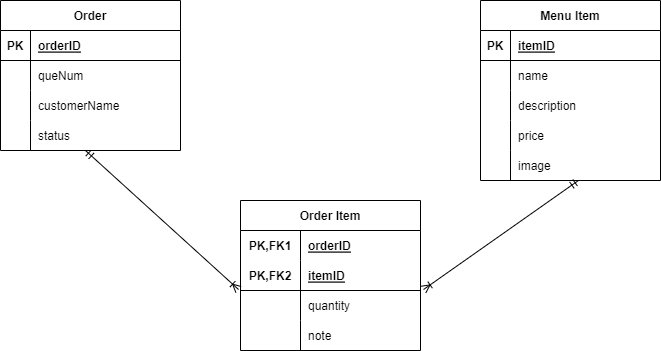

The diagram above was exported from draw.io. Its source (the exported page's mxGraphModel, read from the mxfile embedded in the PNG):
<mxGraphModel dx="1422" dy="794" grid="1" gridSize="10" guides="1" tooltips="1" connect="1" arrows="1" fold="1" page="1" pageScale="1" pageWidth="850" pageHeight="1100" math="0" shadow="0">
  <root>
    <mxCell id="0" />
    <mxCell id="1" parent="0" />
    <mxCell id="ewgFrysjr2iF4ng-rcDj-1" value="Order" style="shape=table;startSize=30;container=1;collapsible=1;childLayout=tableLayout;fixedRows=1;rowLines=0;fontStyle=1;align=center;resizeLast=1;" parent="1" vertex="1">
      <mxGeometry x="80" y="80" width="180" height="150" as="geometry" />
    </mxCell>
    <mxCell id="ewgFrysjr2iF4ng-rcDj-2" value="" style="shape=tableRow;horizontal=0;startSize=0;swimlaneHead=0;swimlaneBody=0;fillColor=none;collapsible=0;dropTarget=0;points=[[0,0.5],[1,0.5]];portConstraint=eastwest;top=0;left=0;right=0;bottom=1;" parent="ewgFrysjr2iF4ng-rcDj-1" vertex="1">
      <mxGeometry y="30" width="180" height="30" as="geometry" />
    </mxCell>
    <mxCell id="ewgFrysjr2iF4ng-rcDj-3" value="PK" style="shape=partialRectangle;connectable=0;fillColor=none;top=0;left=0;bottom=0;right=0;fontStyle=1;overflow=hidden;" parent="ewgFrysjr2iF4ng-rcDj-2" vertex="1">
      <mxGeometry width="30" height="30" as="geometry">
        <mxRectangle width="30" height="30" as="alternateBounds" />
      </mxGeometry>
    </mxCell>
    <mxCell id="ewgFrysjr2iF4ng-rcDj-4" value="orderID" style="shape=partialRectangle;connectable=0;fillColor=none;top=0;left=0;bottom=0;right=0;align=left;spacingLeft=6;fontStyle=5;overflow=hidden;" parent="ewgFrysjr2iF4ng-rcDj-2" vertex="1">
      <mxGeometry x="30" width="150" height="30" as="geometry">
        <mxRectangle width="150" height="30" as="alternateBounds" />
      </mxGeometry>
    </mxCell>
    <mxCell id="ewgFrysjr2iF4ng-rcDj-5" value="" style="shape=tableRow;horizontal=0;startSize=0;swimlaneHead=0;swimlaneBody=0;fillColor=none;collapsible=0;dropTarget=0;points=[[0,0.5],[1,0.5]];portConstraint=eastwest;top=0;left=0;right=0;bottom=0;" parent="ewgFrysjr2iF4ng-rcDj-1" vertex="1">
      <mxGeometry y="60" width="180" height="30" as="geometry" />
    </mxCell>
    <mxCell id="ewgFrysjr2iF4ng-rcDj-6" value="" style="shape=partialRectangle;connectable=0;fillColor=none;top=0;left=0;bottom=0;right=0;editable=1;overflow=hidden;" parent="ewgFrysjr2iF4ng-rcDj-5" vertex="1">
      <mxGeometry width="30" height="30" as="geometry">
        <mxRectangle width="30" height="30" as="alternateBounds" />
      </mxGeometry>
    </mxCell>
    <mxCell id="ewgFrysjr2iF4ng-rcDj-7" value="queNum" style="shape=partialRectangle;connectable=0;fillColor=none;top=0;left=0;bottom=0;right=0;align=left;spacingLeft=6;overflow=hidden;" parent="ewgFrysjr2iF4ng-rcDj-5" vertex="1">
      <mxGeometry x="30" width="150" height="30" as="geometry">
        <mxRectangle width="150" height="30" as="alternateBounds" />
      </mxGeometry>
    </mxCell>
    <mxCell id="ewgFrysjr2iF4ng-rcDj-8" value="" style="shape=tableRow;horizontal=0;startSize=0;swimlaneHead=0;swimlaneBody=0;fillColor=none;collapsible=0;dropTarget=0;points=[[0,0.5],[1,0.5]];portConstraint=eastwest;top=0;left=0;right=0;bottom=0;" parent="ewgFrysjr2iF4ng-rcDj-1" vertex="1">
      <mxGeometry y="90" width="180" height="30" as="geometry" />
    </mxCell>
    <mxCell id="ewgFrysjr2iF4ng-rcDj-9" value="" style="shape=partialRectangle;connectable=0;fillColor=none;top=0;left=0;bottom=0;right=0;editable=1;overflow=hidden;" parent="ewgFrysjr2iF4ng-rcDj-8" vertex="1">
      <mxGeometry width="30" height="30" as="geometry">
        <mxRectangle width="30" height="30" as="alternateBounds" />
      </mxGeometry>
    </mxCell>
    <mxCell id="ewgFrysjr2iF4ng-rcDj-10" value="customerName" style="shape=partialRectangle;connectable=0;fillColor=none;top=0;left=0;bottom=0;right=0;align=left;spacingLeft=6;overflow=hidden;" parent="ewgFrysjr2iF4ng-rcDj-8" vertex="1">
      <mxGeometry x="30" width="150" height="30" as="geometry">
        <mxRectangle width="150" height="30" as="alternateBounds" />
      </mxGeometry>
    </mxCell>
    <mxCell id="KqLpXdPLHNAzNtFh9YPT-1" value="" style="shape=tableRow;horizontal=0;startSize=0;swimlaneHead=0;swimlaneBody=0;fillColor=none;collapsible=0;dropTarget=0;points=[[0,0.5],[1,0.5]];portConstraint=eastwest;top=0;left=0;right=0;bottom=0;" parent="ewgFrysjr2iF4ng-rcDj-1" vertex="1">
      <mxGeometry y="120" width="180" height="30" as="geometry" />
    </mxCell>
    <mxCell id="KqLpXdPLHNAzNtFh9YPT-2" value="" style="shape=partialRectangle;connectable=0;fillColor=none;top=0;left=0;bottom=0;right=0;editable=1;overflow=hidden;" parent="KqLpXdPLHNAzNtFh9YPT-1" vertex="1">
      <mxGeometry width="30" height="30" as="geometry">
        <mxRectangle width="30" height="30" as="alternateBounds" />
      </mxGeometry>
    </mxCell>
    <mxCell id="KqLpXdPLHNAzNtFh9YPT-3" value="status" style="shape=partialRectangle;connectable=0;fillColor=none;top=0;left=0;bottom=0;right=0;align=left;spacingLeft=6;overflow=hidden;" parent="KqLpXdPLHNAzNtFh9YPT-1" vertex="1">
      <mxGeometry x="30" width="150" height="30" as="geometry">
        <mxRectangle width="150" height="30" as="alternateBounds" />
      </mxGeometry>
    </mxCell>
    <mxCell id="ewgFrysjr2iF4ng-rcDj-27" value="Menu Item" style="shape=table;startSize=30;container=1;collapsible=1;childLayout=tableLayout;fixedRows=1;rowLines=0;fontStyle=1;align=center;resizeLast=1;" parent="1" vertex="1">
      <mxGeometry x="560" y="80" width="180" height="180" as="geometry" />
    </mxCell>
    <mxCell id="ewgFrysjr2iF4ng-rcDj-28" value="" style="shape=tableRow;horizontal=0;startSize=0;swimlaneHead=0;swimlaneBody=0;fillColor=none;collapsible=0;dropTarget=0;points=[[0,0.5],[1,0.5]];portConstraint=eastwest;top=0;left=0;right=0;bottom=1;" parent="ewgFrysjr2iF4ng-rcDj-27" vertex="1">
      <mxGeometry y="30" width="180" height="30" as="geometry" />
    </mxCell>
    <mxCell id="ewgFrysjr2iF4ng-rcDj-29" value="PK" style="shape=partialRectangle;connectable=0;fillColor=none;top=0;left=0;bottom=0;right=0;fontStyle=1;overflow=hidden;" parent="ewgFrysjr2iF4ng-rcDj-28" vertex="1">
      <mxGeometry width="30" height="30" as="geometry">
        <mxRectangle width="30" height="30" as="alternateBounds" />
      </mxGeometry>
    </mxCell>
    <mxCell id="ewgFrysjr2iF4ng-rcDj-30" value="itemID" style="shape=partialRectangle;connectable=0;fillColor=none;top=0;left=0;bottom=0;right=0;align=left;spacingLeft=6;fontStyle=5;overflow=hidden;" parent="ewgFrysjr2iF4ng-rcDj-28" vertex="1">
      <mxGeometry x="30" width="150" height="30" as="geometry">
        <mxRectangle width="150" height="30" as="alternateBounds" />
      </mxGeometry>
    </mxCell>
    <mxCell id="ewgFrysjr2iF4ng-rcDj-31" value="" style="shape=tableRow;horizontal=0;startSize=0;swimlaneHead=0;swimlaneBody=0;fillColor=none;collapsible=0;dropTarget=0;points=[[0,0.5],[1,0.5]];portConstraint=eastwest;top=0;left=0;right=0;bottom=0;" parent="ewgFrysjr2iF4ng-rcDj-27" vertex="1">
      <mxGeometry y="60" width="180" height="30" as="geometry" />
    </mxCell>
    <mxCell id="ewgFrysjr2iF4ng-rcDj-32" value="" style="shape=partialRectangle;connectable=0;fillColor=none;top=0;left=0;bottom=0;right=0;editable=1;overflow=hidden;" parent="ewgFrysjr2iF4ng-rcDj-31" vertex="1">
      <mxGeometry width="30" height="30" as="geometry">
        <mxRectangle width="30" height="30" as="alternateBounds" />
      </mxGeometry>
    </mxCell>
    <mxCell id="ewgFrysjr2iF4ng-rcDj-33" value="name" style="shape=partialRectangle;connectable=0;fillColor=none;top=0;left=0;bottom=0;right=0;align=left;spacingLeft=6;overflow=hidden;" parent="ewgFrysjr2iF4ng-rcDj-31" vertex="1">
      <mxGeometry x="30" width="150" height="30" as="geometry">
        <mxRectangle width="150" height="30" as="alternateBounds" />
      </mxGeometry>
    </mxCell>
    <mxCell id="KqLpXdPLHNAzNtFh9YPT-4" value="" style="shape=tableRow;horizontal=0;startSize=0;swimlaneHead=0;swimlaneBody=0;fillColor=none;collapsible=0;dropTarget=0;points=[[0,0.5],[1,0.5]];portConstraint=eastwest;top=0;left=0;right=0;bottom=0;" parent="ewgFrysjr2iF4ng-rcDj-27" vertex="1">
      <mxGeometry y="90" width="180" height="30" as="geometry" />
    </mxCell>
    <mxCell id="KqLpXdPLHNAzNtFh9YPT-5" value="" style="shape=partialRectangle;connectable=0;fillColor=none;top=0;left=0;bottom=0;right=0;editable=1;overflow=hidden;" parent="KqLpXdPLHNAzNtFh9YPT-4" vertex="1">
      <mxGeometry width="30" height="30" as="geometry">
        <mxRectangle width="30" height="30" as="alternateBounds" />
      </mxGeometry>
    </mxCell>
    <mxCell id="KqLpXdPLHNAzNtFh9YPT-6" value="description" style="shape=partialRectangle;connectable=0;fillColor=none;top=0;left=0;bottom=0;right=0;align=left;spacingLeft=6;overflow=hidden;" parent="KqLpXdPLHNAzNtFh9YPT-4" vertex="1">
      <mxGeometry x="30" width="150" height="30" as="geometry">
        <mxRectangle width="150" height="30" as="alternateBounds" />
      </mxGeometry>
    </mxCell>
    <mxCell id="ewgFrysjr2iF4ng-rcDj-34" value="" style="shape=tableRow;horizontal=0;startSize=0;swimlaneHead=0;swimlaneBody=0;fillColor=none;collapsible=0;dropTarget=0;points=[[0,0.5],[1,0.5]];portConstraint=eastwest;top=0;left=0;right=0;bottom=0;" parent="ewgFrysjr2iF4ng-rcDj-27" vertex="1">
      <mxGeometry y="120" width="180" height="30" as="geometry" />
    </mxCell>
    <mxCell id="ewgFrysjr2iF4ng-rcDj-35" value="" style="shape=partialRectangle;connectable=0;fillColor=none;top=0;left=0;bottom=0;right=0;editable=1;overflow=hidden;" parent="ewgFrysjr2iF4ng-rcDj-34" vertex="1">
      <mxGeometry width="30" height="30" as="geometry">
        <mxRectangle width="30" height="30" as="alternateBounds" />
      </mxGeometry>
    </mxCell>
    <mxCell id="ewgFrysjr2iF4ng-rcDj-36" value="price" style="shape=partialRectangle;connectable=0;fillColor=none;top=0;left=0;bottom=0;right=0;align=left;spacingLeft=6;overflow=hidden;" parent="ewgFrysjr2iF4ng-rcDj-34" vertex="1">
      <mxGeometry x="30" width="150" height="30" as="geometry">
        <mxRectangle width="150" height="30" as="alternateBounds" />
      </mxGeometry>
    </mxCell>
    <mxCell id="ewgFrysjr2iF4ng-rcDj-37" value="" style="shape=tableRow;horizontal=0;startSize=0;swimlaneHead=0;swimlaneBody=0;fillColor=none;collapsible=0;dropTarget=0;points=[[0,0.5],[1,0.5]];portConstraint=eastwest;top=0;left=0;right=0;bottom=0;" parent="ewgFrysjr2iF4ng-rcDj-27" vertex="1">
      <mxGeometry y="150" width="180" height="30" as="geometry" />
    </mxCell>
    <mxCell id="ewgFrysjr2iF4ng-rcDj-38" value="" style="shape=partialRectangle;connectable=0;fillColor=none;top=0;left=0;bottom=0;right=0;editable=1;overflow=hidden;" parent="ewgFrysjr2iF4ng-rcDj-37" vertex="1">
      <mxGeometry width="30" height="30" as="geometry">
        <mxRectangle width="30" height="30" as="alternateBounds" />
      </mxGeometry>
    </mxCell>
    <mxCell id="ewgFrysjr2iF4ng-rcDj-39" value="image" style="shape=partialRectangle;connectable=0;fillColor=none;top=0;left=0;bottom=0;right=0;align=left;spacingLeft=6;overflow=hidden;" parent="ewgFrysjr2iF4ng-rcDj-37" vertex="1">
      <mxGeometry x="30" width="150" height="30" as="geometry">
        <mxRectangle width="150" height="30" as="alternateBounds" />
      </mxGeometry>
    </mxCell>
    <mxCell id="mRspVEcKgeKGsUHwwJ5g-7" value="Order Item" style="shape=table;startSize=30;container=1;collapsible=1;childLayout=tableLayout;fixedRows=1;rowLines=0;fontStyle=1;align=center;resizeLast=1;" parent="1" vertex="1">
      <mxGeometry x="320" y="280" width="180" height="150" as="geometry" />
    </mxCell>
    <mxCell id="mRspVEcKgeKGsUHwwJ5g-8" value="" style="shape=tableRow;horizontal=0;startSize=0;swimlaneHead=0;swimlaneBody=0;fillColor=none;collapsible=0;dropTarget=0;points=[[0,0.5],[1,0.5]];portConstraint=eastwest;top=0;left=0;right=0;bottom=0;" parent="mRspVEcKgeKGsUHwwJ5g-7" vertex="1">
      <mxGeometry y="30" width="180" height="30" as="geometry" />
    </mxCell>
    <mxCell id="mRspVEcKgeKGsUHwwJ5g-9" value="PK,FK1" style="shape=partialRectangle;connectable=0;fillColor=none;top=0;left=0;bottom=0;right=0;fontStyle=1;overflow=hidden;" parent="mRspVEcKgeKGsUHwwJ5g-8" vertex="1">
      <mxGeometry width="60" height="30" as="geometry">
        <mxRectangle width="60" height="30" as="alternateBounds" />
      </mxGeometry>
    </mxCell>
    <mxCell id="mRspVEcKgeKGsUHwwJ5g-10" value="orderID" style="shape=partialRectangle;connectable=0;fillColor=none;top=0;left=0;bottom=0;right=0;align=left;spacingLeft=6;fontStyle=5;overflow=hidden;" parent="mRspVEcKgeKGsUHwwJ5g-8" vertex="1">
      <mxGeometry x="60" width="120" height="30" as="geometry">
        <mxRectangle width="120" height="30" as="alternateBounds" />
      </mxGeometry>
    </mxCell>
    <mxCell id="mRspVEcKgeKGsUHwwJ5g-11" value="" style="shape=tableRow;horizontal=0;startSize=0;swimlaneHead=0;swimlaneBody=0;fillColor=none;collapsible=0;dropTarget=0;points=[[0,0.5],[1,0.5]];portConstraint=eastwest;top=0;left=0;right=0;bottom=1;" parent="mRspVEcKgeKGsUHwwJ5g-7" vertex="1">
      <mxGeometry y="60" width="180" height="30" as="geometry" />
    </mxCell>
    <mxCell id="mRspVEcKgeKGsUHwwJ5g-12" value="PK,FK2" style="shape=partialRectangle;connectable=0;fillColor=none;top=0;left=0;bottom=0;right=0;fontStyle=1;overflow=hidden;" parent="mRspVEcKgeKGsUHwwJ5g-11" vertex="1">
      <mxGeometry width="60" height="30" as="geometry">
        <mxRectangle width="60" height="30" as="alternateBounds" />
      </mxGeometry>
    </mxCell>
    <mxCell id="mRspVEcKgeKGsUHwwJ5g-13" value="itemID" style="shape=partialRectangle;connectable=0;fillColor=none;top=0;left=0;bottom=0;right=0;align=left;spacingLeft=6;fontStyle=5;overflow=hidden;" parent="mRspVEcKgeKGsUHwwJ5g-11" vertex="1">
      <mxGeometry x="60" width="120" height="30" as="geometry">
        <mxRectangle width="120" height="30" as="alternateBounds" />
      </mxGeometry>
    </mxCell>
    <mxCell id="mRspVEcKgeKGsUHwwJ5g-14" value="" style="shape=tableRow;horizontal=0;startSize=0;swimlaneHead=0;swimlaneBody=0;fillColor=none;collapsible=0;dropTarget=0;points=[[0,0.5],[1,0.5]];portConstraint=eastwest;top=0;left=0;right=0;bottom=0;" parent="mRspVEcKgeKGsUHwwJ5g-7" vertex="1">
      <mxGeometry y="90" width="180" height="30" as="geometry" />
    </mxCell>
    <mxCell id="mRspVEcKgeKGsUHwwJ5g-15" value="" style="shape=partialRectangle;connectable=0;fillColor=none;top=0;left=0;bottom=0;right=0;editable=1;overflow=hidden;" parent="mRspVEcKgeKGsUHwwJ5g-14" vertex="1">
      <mxGeometry width="60" height="30" as="geometry">
        <mxRectangle width="60" height="30" as="alternateBounds" />
      </mxGeometry>
    </mxCell>
    <mxCell id="mRspVEcKgeKGsUHwwJ5g-16" value="quantity" style="shape=partialRectangle;connectable=0;fillColor=none;top=0;left=0;bottom=0;right=0;align=left;spacingLeft=6;overflow=hidden;" parent="mRspVEcKgeKGsUHwwJ5g-14" vertex="1">
      <mxGeometry x="60" width="120" height="30" as="geometry">
        <mxRectangle width="120" height="30" as="alternateBounds" />
      </mxGeometry>
    </mxCell>
    <mxCell id="mRspVEcKgeKGsUHwwJ5g-17" value="" style="shape=tableRow;horizontal=0;startSize=0;swimlaneHead=0;swimlaneBody=0;fillColor=none;collapsible=0;dropTarget=0;points=[[0,0.5],[1,0.5]];portConstraint=eastwest;top=0;left=0;right=0;bottom=0;" parent="mRspVEcKgeKGsUHwwJ5g-7" vertex="1">
      <mxGeometry y="120" width="180" height="30" as="geometry" />
    </mxCell>
    <mxCell id="mRspVEcKgeKGsUHwwJ5g-18" value="" style="shape=partialRectangle;connectable=0;fillColor=none;top=0;left=0;bottom=0;right=0;editable=1;overflow=hidden;" parent="mRspVEcKgeKGsUHwwJ5g-17" vertex="1">
      <mxGeometry width="60" height="30" as="geometry">
        <mxRectangle width="60" height="30" as="alternateBounds" />
      </mxGeometry>
    </mxCell>
    <mxCell id="mRspVEcKgeKGsUHwwJ5g-19" value="note" style="shape=partialRectangle;connectable=0;fillColor=none;top=0;left=0;bottom=0;right=0;align=left;spacingLeft=6;overflow=hidden;" parent="mRspVEcKgeKGsUHwwJ5g-17" vertex="1">
      <mxGeometry x="60" width="120" height="30" as="geometry">
        <mxRectangle width="120" height="30" as="alternateBounds" />
      </mxGeometry>
    </mxCell>
    <mxCell id="mRspVEcKgeKGsUHwwJ5g-21" value="" style="fontSize=12;html=1;endArrow=ERoneToMany;startArrow=ERmandOne;rounded=0;entryX=-0.011;entryY=-0.033;entryDx=0;entryDy=0;exitX=0.472;exitY=1;exitDx=0;exitDy=0;exitPerimeter=0;entryPerimeter=0;" parent="1" source="KqLpXdPLHNAzNtFh9YPT-1" target="mRspVEcKgeKGsUHwwJ5g-14" edge="1">
      <mxGeometry width="100" height="100" relative="1" as="geometry">
        <mxPoint x="170" y="230" as="sourcePoint" />
        <mxPoint x="470" y="360" as="targetPoint" />
      </mxGeometry>
    </mxCell>
    <mxCell id="mRspVEcKgeKGsUHwwJ5g-23" value="" style="fontSize=12;html=1;endArrow=ERoneToMany;startArrow=ERmandOne;rounded=0;exitX=0.544;exitY=1;exitDx=0;exitDy=0;exitPerimeter=0;entryX=1.017;entryY=-0.033;entryDx=0;entryDy=0;entryPerimeter=0;" parent="1" source="ewgFrysjr2iF4ng-rcDj-37" target="mRspVEcKgeKGsUHwwJ5g-14" edge="1">
      <mxGeometry width="100" height="100" relative="1" as="geometry">
        <mxPoint x="370" y="460" as="sourcePoint" />
        <mxPoint x="470" y="360" as="targetPoint" />
      </mxGeometry>
    </mxCell>
  </root>
</mxGraphModel>